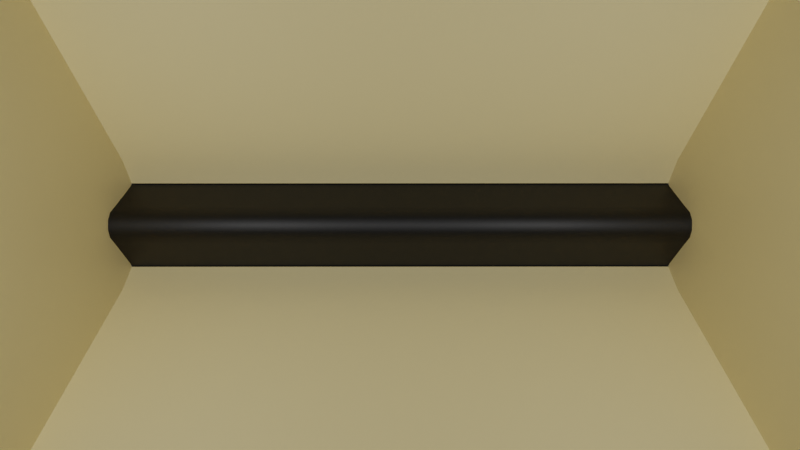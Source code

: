 # Source: scene.blend  (saved by Blender 3.3.6; exported with 4.5.12 LTS)
import bpy
from mathutils import Matrix  # noqa: F401  (used for matrix-valued properties, if any)

bpy.ops.wm.read_factory_settings(use_empty=True)
scene = bpy.context.scene
scene.name = 'Scene'

# ---- materials (node trees are filled in below, after node groups)
mat_deskmaterial = bpy.data.materials.new('DeskMaterial')
mat_separatormaterial = bpy.data.materials.new('SeparatorMaterial')

# ---- node groups
ng_auto_smooth = bpy.data.node_groups.new('Auto Smooth', 'GeometryNodeTree')
_s = ng_auto_smooth.interface.new_socket(name='Geometry', in_out='OUTPUT', socket_type='NodeSocketGeometry')
_s = ng_auto_smooth.interface.new_socket(name='Geometry', in_out='INPUT', socket_type='NodeSocketGeometry')
_s = ng_auto_smooth.interface.new_socket(name='Angle', in_out='INPUT', socket_type='NodeSocketFloat')
_s.subtype = 'ANGLE'
_s.min_value = 0.0
_s.max_value = 3.142
ng_auto_smooth.is_modifier = True
_N = ng_auto_smooth.nodes; _L = ng_auto_smooth.links
n0 = _N.new('NodeGroupOutput'); n0.name = 'Group Output'; n0.location = (480, -100)
n1 = _N.new('NodeGroupInput'); n1.name = 'Group Input'; n1.location = (-420, -300)
n2 = _N.new('NodeGroupInput'); n2.name = 'Group Input.001'; n2.location = (-60, -100)
n3 = _N.new('GeometryNodeSetShadeSmooth'); n3.name = 'Set Shade Smooth'; n3.location = (120, -100)
n3.domain = 'EDGE'
n4 = _N.new('GeometryNodeSetShadeSmooth'); n4.name = 'Set Shade Smooth.001'; n4.location = (300, -100)
n5 = _N.new('GeometryNodeInputMeshEdgeAngle'); n5.name = 'Edge Angle'; n5.location = (-420, -220)
n6 = _N.new('GeometryNodeInputEdgeSmooth'); n6.name = 'Is Edge Smooth'; n6.location = (-60, -160)
n7 = _N.new('GeometryNodeInputShadeSmooth'); n7.name = 'Is Face Smooth'; n7.location = (-240, -340)
n8 = _N.new('FunctionNodeBooleanMath'); n8.name = 'Boolean Math'; n8.location = (-60, -220)
n9 = _N.new('FunctionNodeCompare'); n9.name = 'Compare'; n9.location = (-240, -180)
n9.operation = 'LESS_EQUAL'
_L.new(n5.outputs[0], n9.inputs[0])
_L.new(n4.outputs[0], n0.inputs[0])
_L.new(n1.outputs[1], n9.inputs[1])
_L.new(n9.outputs[0], n8.inputs[0])
_L.new(n7.outputs[0], n8.inputs[1])
_L.new(n2.outputs[0], n3.inputs[0])
_L.new(n6.outputs[0], n3.inputs[1])
_L.new(n3.outputs[0], n4.inputs[0])
_L.new(n8.outputs[0], n3.inputs[2])
n0.is_active_output = True

# ---- material node trees
mat_deskmaterial.use_nodes = True; mat_deskmaterial.node_tree.nodes.clear()
_N = mat_deskmaterial.node_tree.nodes; _L = mat_deskmaterial.node_tree.links
n0 = _N.new('ShaderNodeBsdfPrincipled'); n0.name = 'Principled BSDF'; n0.location = (10, 300)
n0.distribution = 'GGX'
n0.subsurface_method = 'RANDOM_WALK_SKIN'
n0.inputs[0].default_value = (0.8, 0.6625, 0.3373, 1.0)
n0.inputs[3].default_value = 1.45
n0.inputs[27].default_value = (0.0, 0.0, 0.0, 1.0)
n0.inputs[28].default_value = 1.0
n1 = _N.new('ShaderNodeOutputMaterial'); n1.name = 'Material Output'; n1.location = (300, 300)
_L.new(n0.outputs[0], n1.inputs[0])
n1.is_active_output = True
mat_separatormaterial.use_nodes = True; mat_separatormaterial.node_tree.nodes.clear()
_N = mat_separatormaterial.node_tree.nodes; _L = mat_separatormaterial.node_tree.links
n0 = _N.new('ShaderNodeBsdfPrincipled'); n0.name = 'Principled BSDF'; n0.location = (10, 300)
n0.distribution = 'GGX'
n0.subsurface_method = 'RANDOM_WALK_SKIN'
n0.inputs[0].default_value = (0.0, 0.0, 0.0, 1.0)
n0.inputs[3].default_value = 1.45
n0.inputs[27].default_value = (0.0, 0.0, 0.0, 1.0)
n0.inputs[28].default_value = 1.0
n1 = _N.new('ShaderNodeOutputMaterial'); n1.name = 'Material Output'; n1.location = (300, 300)
_L.new(n0.outputs[0], n1.inputs[0])
n1.is_active_output = True

# ---- world
world_world = bpy.data.worlds.new('World'); scene.world = world_world
world_world.use_nodes = True; world_world.node_tree.nodes.clear()
_N = world_world.node_tree.nodes; _L = world_world.node_tree.links
n0 = _N.new('ShaderNodeOutputWorld'); n0.name = 'World Output'; n0.location = (300, 300)
n1 = _N.new('ShaderNodeBackground'); n1.name = 'Background'; n1.location = (10, 300)
n1.inputs[0].default_value = (0.05088, 0.05088, 0.05088, 1.0)
_L.new(n1.outputs[0], n0.inputs[0])
n0.is_active_output = True
world_world.color = (0.05088, 0.05088, 0.05088)
world_world.use_sun_shadow = False
world_world.sun_shadow_jitter_overblur = 0.0

# ---- cameras
cam_camera_003 = bpy.data.cameras.new('Camera.003')
cam_camera_003.lens = 22.0

# ---- lights
light_area = bpy.data.lights.new('Area', 'AREA')
light_area.transmission_factor = 0.0
light_area.energy = 168.1
light_area.shadow_soft_size = 1.0
light_area.shadow_maximum_resolution = 0.006
light_area.use_absolute_resolution = True
light_area.size = 1.0
light_area.size_y = 1.0
light_area_001 = bpy.data.lights.new('Area.001', 'AREA')
light_area_001.transmission_factor = 0.0
light_area_001.energy = 78.54
light_area_001.shadow_soft_size = 1.0
light_area_001.shadow_maximum_resolution = 0.006
light_area_001.use_absolute_resolution = True
light_area_001.size = 1.0
light_area_001.size_y = 1.0
light_area_002 = bpy.data.lights.new('Area.002', 'AREA')
light_area_002.transmission_factor = 0.0
light_area_002.energy = 78.54
light_area_002.shadow_soft_size = 1.0
light_area_002.shadow_maximum_resolution = 0.006
light_area_002.use_absolute_resolution = True
light_area_002.size = 1.0
light_area_002.size_y = 1.0

# ---- meshes
me_plane = bpy.data.meshes.new('Plane')
me_plane.from_pydata([(-2.963, -3.191, 2.935), (2.963, -3.191, 2.935), (-2.963, 3.191, 2.935), (2.963, 3.191, 2.935), (-2.963, 0.9963, 0.3767), (-2.963, 0.6629, 0.1103), (-2.963, -0.9963, 0.3767), (-2.963, -0.6629, 0.1103), (2.963, -0.9963, 0.3767), (2.963, -0.6629, 0.1103), (2.963, 0.9963, 0.3767), (2.963, 0.6629, 0.1103), (-2.963, 0.8084, 2.935), (-2.963, -0.8084, 2.935), (2.963, -0.8084, 2.935), (2.963, 0.8084, 2.935), (2.963, -0.07245, 0.4848), (2.963, -0.2774, 0.3859), (2.963, -0.3207, 0.6612), (2.963, -0.2319, 0.8162), (2.963, -0.1848, 0.4559), (-2.963, 0.07245, 0.4848), (-2.963, 0.2774, 0.3859), (-2.963, 0.3207, 0.6612), (-2.963, 0.2319, 0.8162), (-2.963, 0.1848, 0.4559), (-2.963, -0.2774, 0.3859), (-2.963, -0.07245, 0.4848), (-2.963, -0.2319, 0.8162), (-2.963, -0.3207, 0.6612), (-2.963, -0.1848, 0.4559), (2.963, 0.2774, 0.3859), (2.963, 0.07245, 0.4848), (2.963, 0.2319, 0.8162), (2.963, 0.3207, 0.6612), (2.963, 0.1848, 0.4559)], [], [(0, 1, 8, 6), (12, 24, 23, 4, 2), (9, 7, 6, 8), (10, 4, 5, 11), (6, 7, 26, 29), (4, 10, 3, 2), (13, 28, 27, 21, 24, 12), (15, 33, 32, 16, 19, 14), (3, 10, 34, 33, 15), (10, 11, 31, 34), (23, 22, 5, 4), (0, 6, 29, 28, 13), (14, 19, 18, 8, 1), (16, 20, 17, 18, 19), (21, 25, 22, 23, 24), (26, 30, 27, 28, 29), (31, 35, 32, 33, 34), (18, 17, 9, 8)])
me_plane.polygons.foreach_set('use_smooth', [True] * 18)
_uv = me_plane.uv_layers.new(name='UVMap')
_uv.uv.foreach_set('vector', [0.0, 0.0, 1.0, 0.0, 1.0, 0.2179, 0.0, 0.2179, 0.0, 0.0, 0.0, 0.0, 0.0, 0.0, 0.0, 0.0, 0.0, 0.0, 1.0, 0.25, 0.0, 0.25, 0.0, 0.2179, 1.0, 0.2179, 1.0, 0.7821, 0.0, 0.7821, 0.0, 0.75, 1.0, 0.75, 0.0, 0.0, 0.0, 0.0, 0.0, 0.0, 0.0, 0.0, 0.0, 0.7821, 1.0, 0.7821, 1.0, 1.0, 0.0, 1.0, 0.0, 0.0, 0.0, 0.0, 0.0, 0.0, 0.0, 0.0, 0.0, 0.0, 0.0, 0.0, 0.0, 0.0, 0.0, 0.0, 0.0, 0.0, 0.0, 0.0, 0.0, 0.0, 0.0, 0.0, 0.0, 0.0, 0.0, 0.0, 0.0, 0.0, 0.0, 0.0, 0.0, 0.0, 0.0, 0.0, 0.0, 0.0, 0.0, 0.0, 0.0, 0.0, 0.0, 0.0, 0.0, 0.0, 0.0, 0.0, 0.0, 0.0, 0.0, 0.0, 0.0, 0.0, 0.0, 0.0, 0.0, 0.0, 0.0, 0.0, 0.0, 0.0, 0.0, 0.0, 0.0, 0.0, 0.0, 0.0, 0.0, 0.0, 0.0, 0.0, 0.0, 0.0, 0.0, 0.0, 0.0, 0.0, 0.0, 0.0, 0.0, 0.0, 0.0, 0.0, 0.0, 0.0, 0.0, 0.0, 0.0, 0.0, 0.0, 0.0, 0.0, 0.0, 0.0, 0.0, 0.0, 0.0, 0.0, 0.0, 0.0, 0.0, 0.0, 0.0, 0.0, 0.0, 0.0, 0.0, 0.0, 0.0, 0.0, 0.0, 0.0, 0.0, 0.0, 0.0, 0.0, 0.0])
me_plane.materials.append(mat_deskmaterial)
me_plane.update()
me_cube = bpy.data.meshes.new('Cube')
me_cube.from_pydata([(-2.609, -1.0, 8.333), (-2.609, -1.0, 10.33), (-2.609, 1.0, 8.333), (-2.609, 1.0, 10.33), (2.609, -1.0, 8.333), (2.609, -1.0, 10.33), (2.609, 1.0, 8.333), (2.609, 1.0, 10.33)], [], [(0, 1, 3, 2), (2, 3, 7, 6), (6, 7, 5, 4), (4, 5, 1, 0), (2, 6, 4, 0), (7, 3, 1, 5)])
_uv = me_cube.uv_layers.new(name='UVMap')
_uv.uv.foreach_set('vector', [0.375, 0.0, 0.625, 0.0, 0.625, 0.25, 0.375, 0.25, 0.375, 0.25, 0.625, 0.25, 0.625, 0.5, 0.375, 0.5, 0.375, 0.5, 0.625, 0.5, 0.625, 0.75, 0.375, 0.75, 0.375, 0.75, 0.625, 0.75, 0.625, 1.0, 0.375, 1.0, 0.125, 0.5, 0.375, 0.5, 0.375, 0.75, 0.125, 0.75, 0.625, 0.5, 0.875, 0.5, 0.875, 0.75, 0.625, 0.75])
me_cube.update()
me_plane_001 = bpy.data.meshes.new('Plane.001')
me_plane_001.from_pydata([(1.0, -1.0, 0.0), (-1.0, -1.0, 0.0), (-1.0, 1.0, 0.0), (1.0, 1.0, 0.0), (-1.0, -1.0, 0.9028), (1.0, -1.0, 0.9028), (-1.0, 1.0, 0.9028), (1.0, 1.0, 0.9028), (1.092, -1.092, -0.09238), (-1.092, -1.092, -0.09238), (-1.092, 1.092, -0.09238), (1.092, 1.092, -0.09238), (-1.113, -1.113, 0.9028), (1.113, -1.113, 0.9028), (-1.113, 1.113, 0.9028), (1.113, 1.113, 0.9028)], [], [(1, 0, 3, 2), (2, 3, 7, 6), (1, 2, 6, 4), (3, 0, 5, 7), (0, 1, 4, 5), (9, 10, 11, 8), (10, 14, 15, 11), (9, 12, 14, 10), (11, 15, 13, 8), (8, 13, 12, 9), (7, 5, 13, 15), (6, 7, 15, 14), (5, 4, 12, 13), (4, 6, 14, 12)])
_uv = me_plane_001.uv_layers.new(name='UVMap')
_uv.uv.foreach_set('vector', [0.0, 0.0, 1.0, 0.0, 1.0, 1.0, 0.0, 1.0, 0.0, 1.0, 1.0, 1.0, 1.0, 1.0, 0.0, 1.0, 0.0, 0.0, 0.0, 1.0, 0.0, 1.0, 0.0, 0.0, 1.0, 1.0, 1.0, 0.0, 1.0, 0.0, 1.0, 1.0, 1.0, 0.0, 0.0, 0.0, 0.0, 0.0, 1.0, 0.0, 0.0, 0.0, 0.0, 1.0, 1.0, 1.0, 1.0, 0.0, 0.0, 1.0, 0.0, 1.0, 1.0, 1.0, 1.0, 1.0, 0.0, 0.0, 0.0, 0.0, 0.0, 1.0, 0.0, 1.0, 1.0, 1.0, 1.0, 1.0, 1.0, 0.0, 1.0, 0.0, 1.0, 0.0, 1.0, 0.0, 0.0, 0.0, 0.0, 0.0, 1.0, 1.0, 1.0, 0.0, 1.0, 0.0, 1.0, 1.0, 0.0, 1.0, 1.0, 1.0, 1.0, 1.0, 0.0, 1.0, 1.0, 0.0, 0.0, 0.0, 0.0, 0.0, 1.0, 0.0, 0.0, 0.0, 0.0, 1.0, 0.0, 1.0, 0.0, 0.0])
me_plane_001.update()
me_cube_001 = bpy.data.meshes.new('Cube.001')
me_cube_001.from_pydata([(-1.0, -1.0, -2.269), (-1.0, -1.0, 5.786), (-1.0, 1.0, -2.269), (-1.0, 1.0, 5.786), (1.0, -1.0, -2.269), (1.0, -1.0, 5.786), (1.0, 1.0, -2.269), (1.0, 1.0, 5.786), (-3.993, 0.3333, -2.269), (1.0, -0.3333, -2.269), (1.0, 0.3333, -2.269), (1.0, 0.3333, 5.786), (1.0, -0.3333, 5.786), (-3.993, -0.1691, -2.269), (-3.993, -0.1691, 5.786), (-3.993, 0.3333, 5.786), (-2.751, -1.197, -0.5956), (-2.751, -1.197, 4.113), (-4.501, -0.8073, 4.113), (-4.501, -0.8073, -0.5956), (-4.978, -0.04237, 2.248), (-4.978, 0.2067, 2.248), (-4.978, -0.04237, -2.269), (-4.978, 0.2067, -2.269)], [], [(8, 15, 3, 2), (2, 3, 7, 6), (9, 12, 5, 4), (4, 5, 1, 0), (13, 9, 4, 0), (12, 14, 1, 5), (7, 3, 15, 11), (11, 15, 14, 12), (2, 6, 10, 8), (8, 10, 9, 13), (6, 7, 11, 10), (10, 11, 12, 9), (0, 1, 17, 16), (8, 13, 22, 23), (16, 17, 18, 19), (13, 0, 16, 19), (1, 14, 18, 17), (14, 13, 19, 18), (22, 20, 21, 23), (14, 15, 21, 20), (15, 8, 23, 21), (13, 14, 20, 22)])
_uv = me_cube_001.uv_layers.new(name='UVMap')
_uv.uv.foreach_set('vector', [0.375, 0.1667, 0.625, 0.1667, 0.625, 0.25, 0.375, 0.25, 0.375, 0.25, 0.625, 0.25, 0.625, 0.5, 0.375, 0.5, 0.375, 0.6667, 0.625, 0.6667, 0.625, 0.75, 0.375, 0.75, 0.375, 0.75, 0.625, 0.75, 0.625, 1.0, 0.375, 1.0, 0.125, 0.6461, 0.375, 0.6667, 0.375, 0.75, 0.125, 0.75, 0.625, 0.6667, 0.875, 0.6461, 0.875, 0.75, 0.625, 0.75, 0.625, 0.5, 0.875, 0.5, 0.875, 0.5833, 0.625, 0.5833, 0.625, 0.5833, 0.875, 0.5833, 0.875, 0.6461, 0.625, 0.6667, 0.125, 0.5, 0.375, 0.5, 0.375, 0.5833, 0.125, 0.5833, 0.125, 0.5833, 0.375, 0.5833, 0.375, 0.6667, 0.125, 0.6461, 0.375, 0.5, 0.625, 0.5, 0.625, 0.5833, 0.375, 0.5833, 0.375, 0.5833, 0.625, 0.5833, 0.625, 0.6667, 0.375, 0.6667, 0.375, 1.0, 0.625, 1.0, 0.625, 1.0, 0.375, 1.0, 0.125, 0.5833, 0.125, 0.6461, 0.125, 0.6461, 0.125, 0.5833, 0.375, 0.0, 0.625, 0.0, 0.625, 0.08333, 0.375, 0.08333, 0.125, 0.6461, 0.125, 0.75, 0.125, 0.75, 0.125, 0.6667, 0.875, 0.75, 0.875, 0.6461, 0.875, 0.6667, 0.875, 0.75, 0.625, 0.1039, 0.375, 0.1039, 0.375, 0.08333, 0.625, 0.08333, 0.375, 0.1039, 0.5152, 0.1039, 0.5152, 0.1667, 0.375, 0.1667, 0.875, 0.6461, 0.875, 0.5833, 0.875, 0.5833, 0.875, 0.6461, 0.625, 0.1667, 0.375, 0.1667, 0.375, 0.1667, 0.5152, 0.1667, 0.375, 0.1039, 0.625, 0.1039, 0.5152, 0.1039, 0.375, 0.1039])
me_cube_001.update()
me_cube_002 = bpy.data.meshes.new('Cube.002')
me_cube_002.from_pydata([(-1.0, -1.0, -2.269), (-1.0, -1.0, 5.786), (-1.0, 1.0, -2.269), (-1.0, 1.0, 5.786), (1.0, -1.0, -2.269), (1.0, -1.0, 5.786), (1.0, 1.0, -2.269), (1.0, 1.0, 5.786), (-3.993, 0.3333, -2.269), (1.0, -0.3333, -2.269), (1.0, 0.3333, -2.269), (1.0, 0.3333, 5.786), (1.0, -0.3333, 5.786), (-3.993, -0.3333, -2.269), (-3.993, -0.3333, 5.786), (-3.993, 0.3333, 5.786), (-4.882, -0.05457, 4.234), (-4.882, 0.05457, 4.234), (-4.882, -0.05457, -2.11), (-4.882, 0.05457, -2.11)], [], [(8, 15, 3, 2), (2, 3, 7, 6), (9, 12, 5, 4), (4, 5, 1, 0), (13, 9, 4, 0), (12, 14, 1, 5), (7, 3, 15, 11), (11, 15, 14, 12), (2, 6, 10, 8), (8, 10, 9, 13), (6, 7, 11, 10), (10, 11, 12, 9), (0, 1, 14, 13), (8, 13, 18, 19), (18, 16, 17, 19), (14, 15, 17, 16), (15, 8, 19, 17), (13, 14, 16, 18)])
_uv = me_cube_002.uv_layers.new(name='UVMap')
_uv.uv.foreach_set('vector', [0.375, 0.1667, 0.625, 0.1667, 0.625, 0.25, 0.375, 0.25, 0.375, 0.25, 0.625, 0.25, 0.625, 0.5, 0.375, 0.5, 0.375, 0.6667, 0.625, 0.6667, 0.625, 0.75, 0.375, 0.75, 0.375, 0.75, 0.625, 0.75, 0.625, 1.0, 0.375, 1.0, 0.125, 0.6667, 0.375, 0.6667, 0.375, 0.75, 0.125, 0.75, 0.625, 0.6667, 0.875, 0.6667, 0.875, 0.75, 0.625, 0.75, 0.625, 0.5, 0.875, 0.5, 0.875, 0.5833, 0.625, 0.5833, 0.625, 0.5833, 0.875, 0.5833, 0.875, 0.6667, 0.625, 0.6667, 0.125, 0.5, 0.375, 0.5, 0.375, 0.5833, 0.125, 0.5833, 0.125, 0.5833, 0.375, 0.5833, 0.375, 0.6667, 0.125, 0.6667, 0.375, 0.5, 0.625, 0.5, 0.625, 0.5833, 0.375, 0.5833, 0.375, 0.5833, 0.625, 0.5833, 0.625, 0.6667, 0.375, 0.6667, 0.375, 0.0, 0.625, 0.0, 0.625, 0.08333, 0.375, 0.08333, 0.125, 0.5833, 0.125, 0.6667, 0.125, 0.6667, 0.125, 0.5833, 0.375, 0.08333, 0.625, 0.08333, 0.625, 0.1667, 0.375, 0.1667, 0.875, 0.6667, 0.875, 0.5833, 0.875, 0.5833, 0.875, 0.6667, 0.625, 0.1667, 0.375, 0.1667, 0.375, 0.1667, 0.625, 0.1667, 0.375, 0.08333, 0.625, 0.08333, 0.625, 0.08333, 0.375, 0.08333])
me_cube_002.update()
me_cube_003 = bpy.data.meshes.new('Cube.003')
me_cube_003.from_pydata([(-1.0, -1.0, -2.269), (-1.0, -1.0, 5.786), (-1.0, 1.0, -2.269), (-1.0, 1.0, 5.786), (1.0, -1.0, -2.269), (1.0, -1.0, 5.786), (1.0, 1.0, -2.269), (1.0, 1.0, 5.786), (-3.993, 0.3333, -2.269), (1.0, -0.3333, -2.269), (1.0, 0.3333, -2.269), (1.0, 0.3333, 5.786), (1.0, -0.3333, 5.786), (-3.993, -0.3333, -2.269), (-3.993, -0.3333, 5.786), (-3.993, 0.3333, 5.786), (1.0, 0.5556, -2.269), (1.0, 0.7778, -2.269), (-1.0, 1.0, -2.269), (-3.993, 0.3333, -2.269), (1.0, 0.7778, 5.786), (1.0, 0.5556, 5.786), (-3.993, 0.3333, 5.786), (-1.0, 1.0, 5.786), (-4.352, 1.934, -2.269), (-5.781, 1.383, -2.269), (-5.781, 1.383, 5.786), (-4.352, 1.934, 5.786), (-6.474, -0.1973, 4.143), (-6.474, 0.1973, 4.143), (-6.474, -0.1973, -1.841), (-6.474, 0.1973, -1.841), (-3.866, -1.258, -2.269), (-3.866, -1.258, 5.786), (-4.769, -1.057, 5.786), (-4.769, -1.057, -2.269)], [], [(18, 23, 3, 2), (2, 3, 7, 6), (9, 12, 5, 4), (4, 5, 1, 0), (13, 9, 4, 0), (12, 14, 1, 5), (21, 22, 15, 11), (11, 15, 14, 12), (19, 16, 10, 8), (8, 10, 9, 13), (16, 21, 11, 10), (10, 11, 12, 9), (0, 1, 33, 32), (14, 15, 29, 28), (6, 7, 20, 17), (17, 20, 21, 16), (2, 6, 17, 18), (18, 17, 16, 19), (7, 3, 23, 20), (20, 23, 22, 21), (8, 15, 22, 19), (22, 23, 27, 26), (25, 26, 27, 24), (18, 19, 25, 24), (19, 22, 26, 25), (23, 18, 24, 27), (30, 28, 29, 31), (15, 8, 31, 29), (13, 14, 28, 30), (8, 13, 30, 31), (32, 33, 34, 35), (13, 0, 32, 35), (1, 14, 34, 33), (14, 13, 35, 34)])
_uv = me_cube_003.uv_layers.new(name='UVMap')
_uv.uv.foreach_set('vector', [0.375, 0.25, 0.625, 0.25, 0.625, 0.25, 0.375, 0.25, 0.375, 0.25, 0.625, 0.25, 0.625, 0.5, 0.375, 0.5, 0.375, 0.6667, 0.625, 0.6667, 0.625, 0.75, 0.375, 0.75, 0.375, 0.75, 0.625, 0.75, 0.625, 1.0, 0.375, 1.0, 0.125, 0.6667, 0.375, 0.6667, 0.375, 0.75, 0.125, 0.75, 0.625, 0.6667, 0.875, 0.6667, 0.875, 0.75, 0.625, 0.75, 0.625, 0.5556, 0.875, 0.5833, 0.875, 0.5833, 0.625, 0.5833, 0.625, 0.5833, 0.875, 0.5833, 0.875, 0.6667, 0.625, 0.6667, 0.125, 0.5833, 0.375, 0.5556, 0.375, 0.5833, 0.125, 0.5833, 0.125, 0.5833, 0.375, 0.5833, 0.375, 0.6667, 0.125, 0.6667, 0.375, 0.5556, 0.625, 0.5556, 0.625, 0.5833, 0.375, 0.5833, 0.375, 0.5833, 0.625, 0.5833, 0.625, 0.6667, 0.375, 0.6667, 0.375, 1.0, 0.625, 1.0, 0.625, 1.0, 0.375, 1.0, 0.875, 0.6667, 0.875, 0.5833, 0.875, 0.5833, 0.875, 0.6667, 0.375, 0.5, 0.625, 0.5, 0.625, 0.5278, 0.375, 0.5278, 0.375, 0.5278, 0.625, 0.5278, 0.625, 0.5556, 0.375, 0.5556, 0.125, 0.5, 0.375, 0.5, 0.375, 0.5278, 0.125, 0.5, 0.125, 0.5, 0.375, 0.5278, 0.375, 0.5556, 0.125, 0.5833, 0.625, 0.5, 0.875, 0.5, 0.875, 0.5, 0.625, 0.5278, 0.625, 0.5278, 0.875, 0.5, 0.875, 0.5833, 0.625, 0.5556, 0.375, 0.1667, 0.625, 0.1667, 0.625, 0.1806, 0.375, 0.1806, 0.875, 0.5833, 0.875, 0.5, 0.875, 0.5278, 0.875, 0.5556, 0.375, 0.1944, 0.625, 0.1944, 0.625, 0.2222, 0.375, 0.2222, 0.125, 0.5, 0.125, 0.5833, 0.125, 0.5556, 0.125, 0.5278, 0.375, 0.1806, 0.625, 0.1806, 0.625, 0.1944, 0.375, 0.1944, 0.625, 0.25, 0.375, 0.25, 0.375, 0.2222, 0.625, 0.2222, 0.375, 0.08333, 0.625, 0.08333, 0.625, 0.1667, 0.375, 0.1667, 0.625, 0.1667, 0.375, 0.1667, 0.375, 0.1667, 0.625, 0.1667, 0.375, 0.08333, 0.625, 0.08333, 0.625, 0.08333, 0.375, 0.08333, 0.125, 0.5833, 0.125, 0.6667, 0.125, 0.6667, 0.125, 0.5833, 0.375, 0.0, 0.625, 0.0, 0.625, 0.08333, 0.375, 0.08333, 0.125, 0.6667, 0.125, 0.75, 0.125, 0.75, 0.125, 0.6667, 0.875, 0.75, 0.875, 0.6667, 0.875, 0.6667, 0.875, 0.75, 0.625, 0.08333, 0.375, 0.08333, 0.375, 0.08333, 0.625, 0.08333])
me_cube_003.update()
me_cube_004 = bpy.data.meshes.new('Cube.004')
me_cube_004.from_pydata([(-1.0, -1.0, -2.269), (-1.0, -1.0, 5.786), (-1.0, 1.585, -2.269), (-1.0, 1.585, 5.786), (1.0, -1.0, -2.269), (1.0, -1.0, 5.786), (1.0, 1.585, -2.269), (1.0, 1.585, 5.786), (-3.993, 0.3333, -2.269), (1.0, -0.3333, -2.269), (1.0, 0.3333, -2.269), (1.0, 0.3333, 5.786), (1.0, -0.3333, 5.786), (-3.993, -0.3333, -2.269), (-3.993, -0.3333, 5.786), (-3.993, 0.3333, 5.786), (-5.705, -0.1608, 3.702), (-5.705, 0.1608, 3.702), (-5.705, -0.1608, -2.536), (-5.705, 0.1608, -2.536)], [], [(8, 15, 3, 2), (2, 3, 7, 6), (9, 12, 5, 4), (4, 5, 1, 0), (13, 9, 4, 0), (12, 14, 1, 5), (7, 3, 15, 11), (11, 15, 14, 12), (2, 6, 10, 8), (8, 10, 9, 13), (6, 7, 11, 10), (10, 11, 12, 9), (0, 1, 14, 13), (13, 14, 16, 18), (18, 16, 17, 19), (8, 13, 18, 19), (14, 15, 17, 16), (15, 8, 19, 17)])
_uv = me_cube_004.uv_layers.new(name='UVMap')
_uv.uv.foreach_set('vector', [0.375, 0.1667, 0.625, 0.1667, 0.625, 0.25, 0.375, 0.25, 0.375, 0.25, 0.625, 0.25, 0.625, 0.5, 0.375, 0.5, 0.375, 0.6667, 0.625, 0.6667, 0.625, 0.75, 0.375, 0.75, 0.375, 0.75, 0.625, 0.75, 0.625, 1.0, 0.375, 1.0, 0.125, 0.6667, 0.375, 0.6667, 0.375, 0.75, 0.125, 0.75, 0.625, 0.6667, 0.875, 0.6667, 0.875, 0.75, 0.625, 0.75, 0.625, 0.5, 0.875, 0.5, 0.875, 0.5833, 0.625, 0.5833, 0.625, 0.5833, 0.875, 0.5833, 0.875, 0.6667, 0.625, 0.6667, 0.125, 0.5, 0.375, 0.5, 0.375, 0.5833, 0.125, 0.5833, 0.125, 0.5833, 0.375, 0.5833, 0.375, 0.6667, 0.125, 0.6667, 0.375, 0.5, 0.625, 0.5, 0.625, 0.5833, 0.375, 0.5833, 0.375, 0.5833, 0.625, 0.5833, 0.625, 0.6667, 0.375, 0.6667, 0.375, 0.0, 0.625, 0.0, 0.625, 0.08333, 0.375, 0.08333, 0.375, 0.08333, 0.625, 0.08333, 0.625, 0.08333, 0.375, 0.08333, 0.375, 0.08333, 0.625, 0.08333, 0.625, 0.1667, 0.375, 0.1667, 0.125, 0.5833, 0.125, 0.6667, 0.125, 0.6667, 0.125, 0.5833, 0.875, 0.6667, 0.875, 0.5833, 0.875, 0.5833, 0.875, 0.6667, 0.625, 0.1667, 0.375, 0.1667, 0.375, 0.1667, 0.625, 0.1667])
me_cube_004.update()
me_cube_005 = bpy.data.meshes.new('Cube.005')
me_cube_005.from_pydata([(-1.0, -1.0, -2.269), (-1.0, -1.0, 5.786), (-1.0, 1.0, -2.269), (-1.0, 1.0, 5.786), (1.0, -1.0, -2.269), (1.0, -1.0, 5.786), (1.0, 1.0, -2.269), (1.0, 1.0, 5.786), (-3.993, 0.3333, -2.269), (1.0, -0.3333, -2.269), (1.0, 0.3333, -2.269), (1.0, 0.3333, 5.786), (1.0, -0.3333, 5.786), (-3.993, -0.3333, -2.269), (-3.993, -0.3333, 5.786), (-3.993, 0.3333, 5.786), (-4.882, -0.05457, 4.234), (-4.882, 0.05457, 4.234), (-4.882, -0.05457, -2.326), (-4.882, 0.05457, -2.326)], [], [(8, 15, 3, 2), (2, 3, 7, 6), (9, 12, 5, 4), (4, 5, 1, 0), (13, 9, 4, 0), (12, 14, 1, 5), (7, 3, 15, 11), (11, 15, 14, 12), (2, 6, 10, 8), (8, 10, 9, 13), (6, 7, 11, 10), (10, 11, 12, 9), (0, 1, 14, 13), (8, 13, 18, 19), (18, 16, 17, 19), (14, 15, 17, 16), (15, 8, 19, 17), (13, 14, 16, 18)])
_uv = me_cube_005.uv_layers.new(name='UVMap')
_uv.uv.foreach_set('vector', [0.375, 0.1667, 0.625, 0.1667, 0.625, 0.25, 0.375, 0.25, 0.375, 0.25, 0.625, 0.25, 0.625, 0.5, 0.375, 0.5, 0.375, 0.6667, 0.625, 0.6667, 0.625, 0.75, 0.375, 0.75, 0.375, 0.75, 0.625, 0.75, 0.625, 1.0, 0.375, 1.0, 0.125, 0.6667, 0.375, 0.6667, 0.375, 0.75, 0.125, 0.75, 0.625, 0.6667, 0.875, 0.6667, 0.875, 0.75, 0.625, 0.75, 0.625, 0.5, 0.875, 0.5, 0.875, 0.5833, 0.625, 0.5833, 0.625, 0.5833, 0.875, 0.5833, 0.875, 0.6667, 0.625, 0.6667, 0.125, 0.5, 0.375, 0.5, 0.375, 0.5833, 0.125, 0.5833, 0.125, 0.5833, 0.375, 0.5833, 0.375, 0.6667, 0.125, 0.6667, 0.375, 0.5, 0.625, 0.5, 0.625, 0.5833, 0.375, 0.5833, 0.375, 0.5833, 0.625, 0.5833, 0.625, 0.6667, 0.375, 0.6667, 0.375, 0.0, 0.625, 0.0, 0.625, 0.08333, 0.375, 0.08333, 0.125, 0.5833, 0.125, 0.6667, 0.125, 0.6667, 0.125, 0.5833, 0.375, 0.08333, 0.625, 0.08333, 0.625, 0.1667, 0.375, 0.1667, 0.875, 0.6667, 0.875, 0.5833, 0.875, 0.5833, 0.875, 0.6667, 0.625, 0.1667, 0.375, 0.1667, 0.375, 0.1667, 0.625, 0.1667, 0.375, 0.08333, 0.625, 0.08333, 0.625, 0.08333, 0.375, 0.08333])
me_cube_005.update()
me_cube_006 = bpy.data.meshes.new('Cube.006')
me_cube_006.from_pydata([(-1.0, -1.0, -2.269), (-1.0, -1.0, 5.786), (-1.0, 1.0, -2.269), (-1.0, 1.0, 5.786), (1.0, -1.0, -2.269), (1.0, -1.0, 5.786), (1.0, 1.0, -2.269), (1.0, 1.0, 5.786), (-3.993, 0.3333, -2.269), (1.0, -0.3333, -2.269), (1.0, 0.3333, -2.269), (1.0, 0.3333, 5.786), (1.0, -0.3333, 5.786), (-3.993, -0.3333, -2.269), (-3.993, -0.3333, 5.786), (-3.993, 0.3333, 5.786), (-4.882, -0.05457, 4.234), (-4.882, 0.05457, 4.234), (-4.882, -0.05457, -2.816), (-4.882, 0.05457, -2.816), (-2.721, -1.511, -2.269), (-2.721, -1.511, 5.786), (-4.736, -1.062, 5.786), (-4.736, -1.062, -2.269)], [], [(8, 15, 3, 2), (2, 3, 7, 6), (9, 12, 5, 4), (4, 5, 1, 0), (13, 9, 4, 0), (12, 14, 1, 5), (7, 3, 15, 11), (11, 15, 14, 12), (2, 6, 10, 8), (8, 10, 9, 13), (6, 7, 11, 10), (10, 11, 12, 9), (0, 1, 21, 20), (8, 13, 18, 19), (18, 16, 17, 19), (14, 15, 17, 16), (15, 8, 19, 17), (13, 14, 16, 18), (20, 21, 22, 23), (13, 0, 20, 23), (1, 14, 22, 21), (14, 13, 23, 22)])
_uv = me_cube_006.uv_layers.new(name='UVMap')
_uv.uv.foreach_set('vector', [0.375, 0.1667, 0.625, 0.1667, 0.625, 0.25, 0.375, 0.25, 0.375, 0.25, 0.625, 0.25, 0.625, 0.5, 0.375, 0.5, 0.375, 0.6667, 0.625, 0.6667, 0.625, 0.75, 0.375, 0.75, 0.375, 0.75, 0.625, 0.75, 0.625, 1.0, 0.375, 1.0, 0.125, 0.6667, 0.375, 0.6667, 0.375, 0.75, 0.125, 0.75, 0.625, 0.6667, 0.875, 0.6667, 0.875, 0.75, 0.625, 0.75, 0.625, 0.5, 0.875, 0.5, 0.875, 0.5833, 0.625, 0.5833, 0.625, 0.5833, 0.875, 0.5833, 0.875, 0.6667, 0.625, 0.6667, 0.125, 0.5, 0.375, 0.5, 0.375, 0.5833, 0.125, 0.5833, 0.125, 0.5833, 0.375, 0.5833, 0.375, 0.6667, 0.125, 0.6667, 0.375, 0.5, 0.625, 0.5, 0.625, 0.5833, 0.375, 0.5833, 0.375, 0.5833, 0.625, 0.5833, 0.625, 0.6667, 0.375, 0.6667, 0.375, 1.0, 0.625, 1.0, 0.625, 1.0, 0.375, 1.0, 0.125, 0.5833, 0.125, 0.6667, 0.125, 0.6667, 0.125, 0.5833, 0.375, 0.08333, 0.625, 0.08333, 0.625, 0.1667, 0.375, 0.1667, 0.875, 0.6667, 0.875, 0.5833, 0.875, 0.5833, 0.875, 0.6667, 0.625, 0.1667, 0.375, 0.1667, 0.375, 0.1667, 0.625, 0.1667, 0.375, 0.08333, 0.625, 0.08333, 0.625, 0.08333, 0.375, 0.08333, 0.375, 0.0, 0.625, 0.0, 0.625, 0.05611, 0.375, 0.05611, 0.125, 0.6667, 0.125, 0.75, 0.125, 0.75, 0.125, 0.6939, 0.875, 0.75, 0.875, 0.6667, 0.875, 0.6939, 0.875, 0.75, 0.625, 0.08333, 0.375, 0.08333, 0.375, 0.05611, 0.625, 0.05611])
me_cube_006.update()
me_cube_007 = bpy.data.meshes.new('Cube.007')
me_cube_007.from_pydata([(-1.0, -1.0, -2.269), (-1.0, -1.0, 5.786), (-1.0, 1.0, -2.269), (-1.0, 1.0, 5.786), (1.0, -1.0, -2.269), (1.0, -1.0, 5.786), (1.0, 1.0, -2.269), (1.0, 1.0, 5.786), (-3.993, 0.3333, -2.269), (1.0, -0.3333, -2.269), (1.0, 0.3333, -2.269), (1.0, 0.3333, 5.786), (1.0, -0.3333, 5.786), (-3.993, -0.3333, -2.269), (-3.993, -0.3333, 5.786), (-3.993, 0.3333, 5.786), (-4.882, -0.05457, 4.234), (-4.882, 0.05457, 4.234), (-4.882, -0.05457, -2.381), (-4.882, 0.05457, -2.381), (-1.0, -1.55, -2.269), (-1.0, -1.55, 5.786), (1.0, -1.55, 5.786), (1.0, -1.55, -2.269)], [], [(8, 15, 3, 2), (2, 3, 7, 6), (9, 12, 5, 4), (0, 4, 23, 20), (13, 9, 4, 0), (12, 14, 1, 5), (7, 3, 15, 11), (11, 15, 14, 12), (2, 6, 10, 8), (8, 10, 9, 13), (6, 7, 11, 10), (10, 11, 12, 9), (0, 1, 14, 13), (8, 13, 18, 19), (18, 16, 17, 19), (14, 15, 17, 16), (15, 8, 19, 17), (13, 14, 16, 18), (23, 22, 21, 20), (1, 0, 20, 21), (5, 1, 21, 22), (4, 5, 22, 23)])
_uv = me_cube_007.uv_layers.new(name='UVMap')
_uv.uv.foreach_set('vector', [0.375, 0.1667, 0.625, 0.1667, 0.625, 0.25, 0.375, 0.25, 0.375, 0.25, 0.625, 0.25, 0.625, 0.5, 0.375, 0.5, 0.375, 0.6667, 0.625, 0.6667, 0.625, 0.75, 0.375, 0.75, 0.125, 0.75, 0.375, 0.75, 0.375, 0.75, 0.125, 0.75, 0.125, 0.6667, 0.375, 0.6667, 0.375, 0.75, 0.125, 0.75, 0.625, 0.6667, 0.875, 0.6667, 0.875, 0.75, 0.625, 0.75, 0.625, 0.5, 0.875, 0.5, 0.875, 0.5833, 0.625, 0.5833, 0.625, 0.5833, 0.875, 0.5833, 0.875, 0.6667, 0.625, 0.6667, 0.125, 0.5, 0.375, 0.5, 0.375, 0.5833, 0.125, 0.5833, 0.125, 0.5833, 0.375, 0.5833, 0.375, 0.6667, 0.125, 0.6667, 0.375, 0.5, 0.625, 0.5, 0.625, 0.5833, 0.375, 0.5833, 0.375, 0.5833, 0.625, 0.5833, 0.625, 0.6667, 0.375, 0.6667, 0.375, 0.0, 0.625, 0.0, 0.625, 0.08333, 0.375, 0.08333, 0.125, 0.5833, 0.125, 0.6667, 0.125, 0.6667, 0.125, 0.5833, 0.375, 0.08333, 0.625, 0.08333, 0.625, 0.1667, 0.375, 0.1667, 0.875, 0.6667, 0.875, 0.5833, 0.875, 0.5833, 0.875, 0.6667, 0.625, 0.1667, 0.375, 0.1667, 0.375, 0.1667, 0.625, 0.1667, 0.375, 0.08333, 0.625, 0.08333, 0.625, 0.08333, 0.375, 0.08333, 0.375, 0.75, 0.625, 0.75, 0.625, 1.0, 0.375, 1.0, 0.625, 0.0, 0.375, 0.0, 0.375, 0.0, 0.625, 0.0, 0.625, 0.75, 0.875, 0.75, 0.875, 0.75, 0.625, 0.75, 0.375, 0.75, 0.625, 0.75, 0.625, 0.75, 0.375, 0.75])
me_cube_007.update()
me_plane_002 = bpy.data.meshes.new('Plane.002')
me_plane_002.from_pydata([(-2.963, 0.6629, 0.1103), (-2.963, -0.6629, 0.1103), (2.963, -0.6629, 0.1103), (2.963, 0.6629, 0.1103), (2.963, -0.07245, 0.4848), (2.963, -0.2774, 0.3859), (2.963, -0.1848, 0.4559), (-2.963, 0.07245, 0.4848), (-2.963, 0.2774, 0.3859), (-2.963, 0.1848, 0.4559), (-2.963, -0.2774, 0.3859), (-2.963, -0.07245, 0.4848), (-2.963, -0.1848, 0.4559), (2.963, 0.2774, 0.3859), (2.963, 0.07245, 0.4848), (2.963, 0.1848, 0.4559)], [], [(3, 0, 8, 13), (11, 4, 14, 7), (5, 10, 1, 2), (4, 11, 12, 6), (6, 12, 10, 5), (7, 14, 15, 9), (9, 15, 13, 8)])
me_plane_002.polygons.foreach_set('use_smooth', [True] * 7)
_uv = me_plane_002.uv_layers.new(name='UVMap')
_uv.uv.foreach_set('vector', [1.0, 0.75, 0.0, 0.75, 0.002526, 0.6187, 1.0, 0.6259, 0.003041, 0.4665, 1.0, 0.4633, 1.0, 0.5367, 0.003041, 0.5335, 1.0, 0.3741, 0.002526, 0.3813, 0.0, 0.25, 1.0, 0.25, 1.0, 0.4633, 0.003041, 0.4665, 0.003041, 0.408, 1.0, 0.3994, 1.0, 0.3994, 0.003041, 0.408, 0.002526, 0.3813, 1.0, 0.3741, 0.003041, 0.5335, 1.0, 0.5367, 1.0, 0.6006, 0.003041, 0.592, 0.003041, 0.592, 1.0, 0.6006, 1.0, 0.6259, 0.002526, 0.6187])
me_plane_002.materials.append(mat_separatormaterial)
me_plane_002.update()

# ---- objects
ob_plane = bpy.data.objects.new('Plane', me_plane)
ob_spawn = bpy.data.objects.new('Spawn', me_cube)
ob_plane_001 = bpy.data.objects.new('Plane.001', me_plane_001)
ob_cube = bpy.data.objects.new('Cube', me_cube_001)
ob_cube_001 = bpy.data.objects.new('Cube.001', me_cube_002)
ob_cube_002 = bpy.data.objects.new('Cube.002', me_cube_003)
ob_cube_003 = bpy.data.objects.new('Cube.003', me_cube_004)
ob_cube_004 = bpy.data.objects.new('Cube.004', me_cube_005)
ob_cube_005 = bpy.data.objects.new('Cube.005', me_cube_006)
ob_cube_006 = bpy.data.objects.new('Cube.006', me_cube_007)
ob_force = bpy.data.objects.new('Force', None)
ob_force_001 = bpy.data.objects.new('Force.001', None)
ob_force_002 = bpy.data.objects.new('Force.002', None)
ob_area = bpy.data.objects.new('Area', light_area)
ob_area_001 = bpy.data.objects.new('Area.001', light_area_001)
ob_area_002 = bpy.data.objects.new('Area.002', light_area_002)
ob_plane_002 = bpy.data.objects.new('Plane.002', me_plane_002)
ob_camera = bpy.data.objects.new('Camera', cam_camera_003)

# ---- transforms, parenting, visibility, modifiers, constraints
ob_plane.location = (0.0, 0.0, 0.0)
ob_plane.scale = (1.438, 1.0, 1.0)
_m = ob_plane.modifiers.new('Collision', 'COLLISION')
_m = ob_plane.modifiers.new('Auto Smooth', 'NODES')
_m.node_group = ng_auto_smooth
_gi = [s.identifier for s in ng_auto_smooth.interface.items_tree if s.item_type == 'SOCKET' and s.in_out == 'INPUT']
_m[_gi[1]] = 0.943  # Angle
ob_spawn.location = (0.0, 0.0, 3.698)
ob_spawn.display_type = 'WIRE'
ob_plane_001.location = (30.11, 0.0, 0.0)
ob_plane_001.scale = (9.8, 9.8, 9.8)
_m = ob_plane_001.modifiers.new('Collision', 'COLLISION')
ob_cube.location = (40.63, 0.1231, 2.184)
ob_cube.scale = (1.0, 3.887, 1.0)
_m = ob_cube.modifiers.new('Collision', 'COLLISION')
ob_cube_001.location = (19.67, 0.06988, 2.184)
ob_cube_001.rotation_euler = (0.0, -0.0, 3.142)
ob_cube_001.scale = (1.0, 3.887, 1.0)
_m = ob_cube_001.modifiers.new('Collision', 'COLLISION')
ob_cube_002.location = (23.7, -8.328, 2.184)
ob_cube_002.rotation_euler = (0.0, -0.0, 3.968)
ob_cube_002.scale = (1.0, 3.887, 1.0)
_m = ob_cube_002.modifiers.new('Collision', 'COLLISION')
ob_cube_003.location = (36.55, -8.489, 2.154)
ob_cube_003.rotation_euler = (0.0, -0.0, 5.466)
ob_cube_003.scale = (1.115, 2.718, 1.0)
_m = ob_cube_003.modifiers.new('Collision', 'COLLISION')
ob_cube_004.location = (23.43, 7.633, 2.184)
ob_cube_004.rotation_euler = (0.0, -0.0, 2.308)
ob_cube_004.scale = (1.0, 3.887, 1.0)
_m = ob_cube_004.modifiers.new('Collision', 'COLLISION')
ob_cube_005.location = (37.14, 9.913, 2.184)
ob_cube_005.rotation_euler = (0.0, -0.0, 0.9484)
ob_cube_005.scale = (1.0, 3.887, 1.0)
_m = ob_cube_005.modifiers.new('Collision', 'COLLISION')
ob_cube_006.location = (30.06, 9.243, 2.188)
ob_cube_006.rotation_euler = (0.0, -0.0, 1.641)
ob_cube_006.scale = (0.5961, 2.317, 0.9929)
_m = ob_cube_006.modifiers.new('Collision', 'COLLISION')
ob_force.location = (25.41, 2.666, 2.254)
ob_force_001.location = (35.49, 3.839, 0.5447)
ob_force_002.location = (29.87, -5.322, 1.922)
ob_area.location = (0.0, 0.0, 11.29)
ob_area.scale = (5.945, 1.0, 1.0)
ob_area_001.location = (-3.691, 0.0, 6.522)
ob_area_001.rotation_euler = (0.0, -0.2846, 0.0)
ob_area_002.location = (3.721, 0.0, 6.372)
ob_area_002.rotation_euler = (0.0, 0.3113, 0.0)
ob_plane_002.location = (0.0, 0.0, -0.1224)
ob_plane_002.scale = (1.439, 1.009, 1.787)
_m = ob_plane_002.modifiers.new('Collision', 'COLLISION')
_m = ob_plane_002.modifiers.new('Auto Smooth', 'NODES')
_m.node_group = ng_auto_smooth
_gi = [s.identifier for s in ng_auto_smooth.interface.items_tree if s.item_type == 'SOCKET' and s.in_out == 'INPUT']
_m[_gi[1]] = 0.943  # Angle
ob_camera.location = (0.0, 0.0, 7.877)
ob_camera.rotation_euler = (0.0, 0.0, -3.142)

# ---- collection membership
scene.collection.objects.link(ob_plane)
scene.collection.objects.link(ob_spawn)
scene.collection.objects.link(ob_plane_001)
scene.collection.objects.link(ob_cube)
scene.collection.objects.link(ob_cube_001)
scene.collection.objects.link(ob_cube_002)
scene.collection.objects.link(ob_cube_003)
scene.collection.objects.link(ob_cube_004)
scene.collection.objects.link(ob_cube_005)
scene.collection.objects.link(ob_cube_006)
scene.collection.objects.link(ob_force)
scene.collection.objects.link(ob_force_001)
scene.collection.objects.link(ob_force_002)
scene.collection.objects.link(ob_area)
scene.collection.objects.link(ob_area_001)
scene.collection.objects.link(ob_area_002)
scene.collection.objects.link(ob_plane_002)
scene.collection.objects.link(ob_camera)

# ---- scene / render settings (as saved in the file)
scene.camera = ob_camera
scene.frame_start = 0; scene.frame_end = 80; scene.frame_set(80)
scene.render.engine = 'CYCLES'
scene.cycles.denoising_prefilter = 'FAST'
scene.cycles.samples = 64
scene.cycles.time_limit = 20.0
scene.cycles.sampling_pattern = 'TABULATED_SOBOL'
scene.cycles.adaptive_threshold = 0.3
scene.cycles.use_light_tree = False
scene.view_settings.view_transform = 'Filmic'
bpy.context.view_layer.update()
